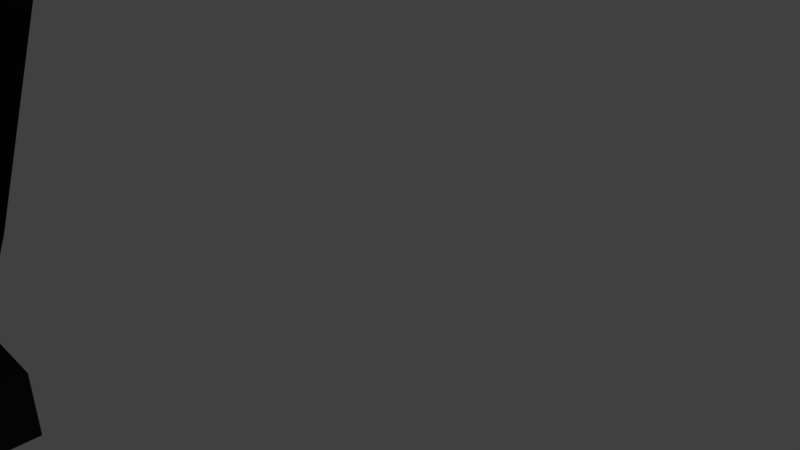 # Source: OriginalPistol_v2.blend  (saved by Blender 2.79.0; exported with 4.5.12 LTS)
import bpy
from mathutils import Matrix  # noqa: F401  (used for matrix-valued properties, if any)

bpy.ops.wm.read_factory_settings(use_empty=True)
scene = bpy.context.scene
scene.name = 'Scene'

# ---- collections
col_collection_1 = bpy.data.collections.new('Collection 1'); scene.collection.children.link(col_collection_1)

# ---- materials (node trees are filled in below, after node groups)
mat_gunmetal = bpy.data.materials.new('GunMetal')
mat_gunmetal.alpha_threshold = 0.0
mat_gunmetal.use_transparent_shadow = False
mat_gunmetal.preview_render_type = 'SHADERBALL'
mat_gunmetal.diffuse_color = (0.02365, 0.02365, 0.02365, 1.0)
mat_gunmetal.roughness = 3.14
mat_gunmetal.specular_intensity = 0.2957
mat_luminous = bpy.data.materials.new('luminous')
mat_luminous.alpha_threshold = 0.0
mat_luminous.use_transparent_shadow = False
mat_luminous.diffuse_color = (0.0, 0.8, 0.004842, 1.0)
mat_luminous.specular_color = (0.02084, 1.0, 0.0)
mat_luminous.roughness = 0.5
mat_luminous.specular_intensity = 0.6703
mat_griprubber = bpy.data.materials.new('GripRubber')
mat_griprubber.alpha_threshold = 0.0
mat_griprubber.use_transparent_shadow = False
mat_griprubber.preview_render_type = 'SHADERBALL'
mat_griprubber.diffuse_color = (0.01002, 0.01002, 0.01002, 1.0)
mat_griprubber.roughness = 3.14
mat_griprubber.specular_intensity = 0.03297
mat_cover = bpy.data.materials.new('Cover')
mat_cover.alpha_threshold = 0.0
mat_cover.use_transparent_shadow = False
mat_cover.preview_render_type = 'SHADERBALL'
mat_cover.diffuse_color = (1.0, 1.0, 1.0, 1.0)
mat_cover.roughness = 3.14
mat_cover.specular_intensity = 0.1192

# ---- material node trees

# ---- world
world_world = bpy.data.worlds.new('World'); scene.world = world_world
world_world.color = (0.05088, 0.05088, 0.05088)
world_world.use_sun_shadow = False
world_world.sun_shadow_jitter_overblur = 0.0
world_world.cycles.sampling_method = 'MANUAL'

# ---- cameras
cam_camera = bpy.data.cameras.new('Camera')
cam_camera.clip_end = 100.0
cam_camera.lens = 35.0
cam_camera.sensor_width = 32.0
cam_camera.sensor_height = 18.0
cam_camera.ortho_scale = 7.314
cam_camera.dof.focus_distance = 0.0
cam_camera.dof.aperture_fstop = 128.0

# ---- lights
light_lamp = bpy.data.lights.new('Lamp', 'POINT')
light_lamp.transmission_factor = 0.0
light_lamp.cutoff_distance = 30.0
light_lamp.energy = 100.0
light_lamp.shadow_buffer_clip_start = 1.001
light_lamp.shadow_soft_size = 0.1
light_lamp.shadow_maximum_resolution = 0.006
light_lamp.use_absolute_resolution = True

# ---- meshes
me_005 = bpy.data.meshes.new('平面.005')
me_005.from_pydata([(1.096e-07, -2.825, -0.06205), (1.096e-07, -2.654, 0.4293), (1.096e-07, 0.6334, 0.4293), (0.8016, -2.825, -0.06205), (0.8016, -2.654, 0.4293), (0.8016, 0.6334, 0.4293), (0.5552, -2.654, 0.4293), (1.096e-07, 0.2491, 0.4293), (0.5552, 0.249, 0.4293), (1.096e-07, -1.061, 7.58), (0.5552, -1.061, 7.58), (1.096e-07, 0.6334, -0.06205), (0.8016, 0.6334, -0.06205), (1.096e-07, 1.996, 7.58), (0.5552, 1.996, 7.58), (0.5552, 1.001, 7.58), (-1.812e-07, 1.001, 7.58), (1.096e-07, -0.8584, 8.508), (0.5552, -0.8584, 8.508), (0.5552, 1.001, 8.508), (-1.812e-07, 1.001, 8.508)], [(9, 13)], [(0, 3, 4, 6, 1), (5, 2, 7, 8, 6, 4), (6, 10, 9, 1), (7, 13, 14, 8), (5, 12, 11, 2), (4, 3, 12, 5), (0, 11, 12, 3), (13, 16, 15, 14), (16, 20, 19, 15), (15, 10, 6, 8, 14), (17, 18, 19, 20), (9, 17, 20, 16), (15, 19, 18, 10), (10, 18, 17, 9)])
me_005.materials.append(mat_gunmetal)
me_005.use_remesh_preserve_volume = False
me_005.use_remesh_preserve_attributes = False
me_005.use_mirror_vertex_groups = False
me_005.update()
me_x = bpy.data.meshes.new('円柱')
me_x.from_pydata([(-2.37e-07, 4.281, 0.5445), (0.0, -4.995, 0.5445), (0.1062, 4.281, 0.5341), (0.1062, -4.995, 0.5341), (0.2084, 4.281, 0.5031), (0.2084, -4.995, 0.5031), (0.3025, 4.281, 0.4528), (0.3025, -4.995, 0.4528), (0.385, 4.281, 0.385), (0.385, -4.995, 0.385), (0.4528, 4.281, 0.3025), (0.4528, -4.995, 0.3025), (0.5031, 4.281, 0.2084), (0.5031, -4.995, 0.2084), (0.5341, 4.281, 0.1062), (0.5341, -4.995, 0.1062), (0.5445, 4.281, 2.594e-07), (0.5445, -4.995, -1.772e-07), (0.5341, 4.281, -0.1062), (0.5341, -4.995, -0.1062), (0.5031, 4.281, -0.2084), (0.5031, -4.995, -0.2084), (0.4528, 4.281, -0.3025), (0.4528, -4.995, -0.3025), (0.385, 4.281, -0.385), (0.385, -4.995, -0.385), (0.3025, 4.281, -0.4528), (0.3025, -4.995, -0.4528), (0.2084, 4.281, -0.5031), (0.2084, -4.995, -0.5031), (0.1062, 4.281, -0.5341), (0.1062, -4.995, -0.5341), (-4.144e-07, 4.281, -0.5445), (-1.774e-07, -4.995, -0.5445), (-0.1062, 4.281, -0.5341), (-0.1062, -4.995, -0.5341), (-0.2084, 4.281, -0.5031), (-0.2084, -4.995, -0.5031), (-0.3025, 4.281, -0.4528), (-0.3025, -4.995, -0.4528), (-0.3851, 4.281, -0.385), (-0.385, -4.995, -0.385), (-0.4528, 4.281, -0.3025), (-0.4528, -4.995, -0.3025), (-0.5031, 4.281, -0.2084), (-0.5031, -4.995, -0.2084), (-0.5341, 4.281, -0.1062), (-0.5341, -4.995, -0.1062), (-0.5445, 4.281, 7.441e-07), (-0.5445, -4.995, 3.075e-07), (-0.5341, 4.281, 0.1062), (-0.5341, -4.995, 0.1062), (-0.5031, 4.281, 0.2084), (-0.5031, -4.995, 0.2084), (-0.4528, 4.281, 0.3025), (-0.4528, -4.995, 0.3025), (-0.385, 4.281, 0.3851), (-0.385, -4.995, 0.385), (-0.3025, 4.281, 0.4528), (-0.3025, -4.995, 0.4528), (-0.2084, 4.281, 0.5031), (-0.2084, -4.995, 0.5031), (-0.1062, 4.281, 0.5341), (-0.1062, -4.995, 0.5341), (-2.891e-07, 4.281, 0.4077), (0.07955, 4.281, 0.3999), (0.07955, -4.995, 0.3999), (-5.214e-08, -4.995, 0.4077), (0.156, 4.281, 0.3767), (0.156, -4.995, 0.3767), (0.2265, 4.281, 0.339), (0.2265, -4.995, 0.339), (0.2883, 4.281, 0.2883), (0.2883, -4.995, 0.2883), (0.339, 4.281, 0.2265), (0.339, -4.995, 0.2265), (0.3767, 4.281, 0.156), (0.3767, -4.995, 0.156), (0.3999, 4.281, 0.07955), (0.3999, -4.995, 0.07955), (0.4077, 4.281, 2.386e-07), (0.4077, -4.995, -1.981e-07), (0.3999, 4.281, -0.07955), (0.3999, -4.995, -0.07955), (0.3767, 4.281, -0.156), (0.3767, -4.995, -0.156), (0.339, 4.281, -0.2265), (0.339, -4.995, -0.2265), (0.2883, 4.281, -0.2883), (0.2883, -4.995, -0.2883), (0.2265, 4.281, -0.339), (0.2265, -4.995, -0.339), (0.156, 4.281, -0.3767), (0.156, -4.995, -0.3767), (0.07955, 4.281, -0.3999), (0.07955, -4.995, -0.3999), (-3.727e-07, 4.281, -0.4077), (-1.357e-07, -4.995, -0.4077), (-0.07955, 4.281, -0.3999), (-0.07955, -4.995, -0.3999), (-0.156, 4.281, -0.3767), (-0.156, -4.995, -0.3767), (-0.2265, 4.281, -0.339), (-0.2265, -4.995, -0.339), (-0.2883, 4.281, -0.2883), (-0.2883, -4.995, -0.2883), (-0.339, 4.281, -0.2265), (-0.339, -4.995, -0.2265), (-0.3767, 4.281, -0.156), (-0.3767, -4.995, -0.156), (-0.3999, 4.281, -0.07955), (-0.3999, -4.995, -0.07955), (-0.4077, 4.281, 6.19e-07), (-0.4077, -4.995, 1.823e-07), (-0.3999, 4.281, 0.07955), (-0.3999, -4.995, 0.07955), (-0.3767, 4.281, 0.156), (-0.3767, -4.995, 0.156), (-0.339, 4.281, 0.2265), (-0.339, -4.995, 0.2265), (-0.2883, 4.281, 0.2883), (-0.2883, -4.995, 0.2883), (-0.2265, 4.281, 0.339), (-0.2265, -4.995, 0.339), (-0.156, 4.281, 0.3767), (-0.156, -4.995, 0.3767), (-0.07955, 4.281, 0.3999), (-0.07955, -4.995, 0.3999)], [], [(0, 1, 3, 2), (2, 3, 5, 4), (4, 5, 7, 6), (6, 7, 9, 8), (8, 9, 11, 10), (10, 11, 13, 12), (12, 13, 15, 14), (14, 15, 17, 16), (16, 17, 19, 18), (18, 19, 21, 20), (20, 21, 23, 22), (22, 23, 25, 24), (24, 25, 27, 26), (26, 27, 29, 28), (28, 29, 31, 30), (30, 31, 33, 32), (32, 33, 35, 34), (34, 35, 37, 36), (36, 37, 39, 38), (38, 39, 41, 40), (40, 41, 43, 42), (42, 43, 45, 44), (44, 45, 47, 46), (46, 47, 49, 48), (48, 49, 51, 50), (50, 51, 53, 52), (52, 53, 55, 54), (54, 55, 57, 56), (56, 57, 59, 58), (58, 59, 61, 60), (60, 61, 63, 62), (62, 63, 1, 0), (64, 65, 66, 67), (65, 68, 69, 66), (68, 70, 71, 69), (70, 72, 73, 71), (72, 74, 75, 73), (74, 76, 77, 75), (76, 78, 79, 77), (78, 80, 81, 79), (80, 82, 83, 81), (82, 84, 85, 83), (84, 86, 87, 85), (86, 88, 89, 87), (88, 90, 91, 89), (90, 92, 93, 91), (92, 94, 95, 93), (94, 96, 97, 95), (96, 98, 99, 97), (98, 100, 101, 99), (100, 102, 103, 101), (102, 104, 105, 103), (104, 106, 107, 105), (106, 108, 109, 107), (108, 110, 111, 109), (110, 112, 113, 111), (112, 114, 115, 113), (114, 116, 117, 115), (116, 118, 119, 117), (118, 120, 121, 119), (120, 122, 123, 121), (122, 124, 125, 123), (124, 126, 127, 125), (126, 64, 67, 127), (60, 62, 126, 124), (45, 43, 107, 109), (8, 10, 74, 72), (63, 61, 125, 127), (26, 28, 92, 90), (11, 9, 73, 75), (44, 46, 110, 108), (29, 27, 91, 93), (62, 0, 64, 126), (47, 45, 109, 111), (10, 12, 76, 74), (1, 63, 127, 67), (28, 30, 94, 92), (13, 11, 75, 77), (46, 48, 112, 110), (31, 29, 93, 95), (49, 47, 111, 113), (12, 14, 78, 76), (30, 32, 96, 94), (15, 13, 77, 79), (48, 50, 114, 112), (33, 31, 95, 97), (51, 49, 113, 115), (14, 16, 80, 78), (32, 34, 98, 96), (17, 15, 79, 81), (50, 52, 116, 114), (35, 33, 97, 99), (53, 51, 115, 117), (16, 18, 82, 80), (34, 36, 100, 98), (19, 17, 81, 83), (0, 2, 65, 64), (52, 54, 118, 116), (37, 35, 99, 101), (3, 1, 67, 66), (55, 53, 117, 119), (18, 20, 84, 82), (36, 38, 102, 100), (21, 19, 83, 85), (54, 56, 120, 118), (39, 37, 101, 103), (2, 4, 68, 65), (57, 55, 119, 121), (20, 22, 86, 84), (5, 3, 66, 69), (38, 40, 104, 102), (23, 21, 85, 87), (56, 58, 122, 120), (41, 39, 103, 105), (4, 6, 70, 68), (59, 57, 121, 123), (22, 24, 88, 86), (7, 5, 69, 71), (40, 42, 106, 104), (25, 23, 87, 89), (58, 60, 124, 122), (43, 41, 105, 107), (6, 8, 72, 70), (61, 59, 123, 125), (24, 26, 90, 88), (9, 7, 71, 73), (42, 44, 108, 106), (27, 25, 89, 91)])
me_x.polygons.foreach_set('use_smooth', [1, 1, 1, 1, 1, 1, 1, 1, 1, 1, 1, 1, 1, 1, 1, 1, 1, 1, 1, 1, 1, 1, 1, 1, 1, 1, 1, 1, 1, 1, 1, 1, 1, 1, 1, 1, 1, 1, 1, 1, 1, 1, 1, 1, 1, 1, 1, 1, 1, 1, 1, 1, 1, 1, 1, 1, 1, 1, 1, 1, 1, 1, 1, 1, 0, 0, 0, 0, 0, 0, 0, 0, 0, 0, 0, 0, 0, 0, 0, 0, 0, 0, 0, 0, 0, 0, 0, 0, 0, 0, 0, 0, 0, 0, 0, 0, 0, 0, 0, 0, 0, 0, 0, 0, 0, 0, 0, 0, 0, 0, 0, 0, 0, 0, 0, 0, 0, 0, 0, 0, 0, 0, 0, 0, 0, 0, 0, 0])
me_x.materials.append(mat_gunmetal)
me_x.use_remesh_preserve_volume = False
me_x.use_remesh_preserve_attributes = False
me_x.use_mirror_vertex_groups = False
me_x.update()
me_001 = bpy.data.meshes.new('平面.001')
me_001.from_pydata([(-2.384e-07, -7.833, -0.5619), (0.6721, -7.833, -0.5619), (0.6721, -7.867, -0.6713), (0.5773, -7.867, -0.6713), (0.7803, -7.898, -0.7724), (0.7803, 6.637, -0.7724), (0.5773, -7.898, -0.7724), (0.4891, 6.637, -0.7724), (-5.96e-08, -7.361, 0.9483), (-5.96e-08, 6.637, 0.9483), (0.7803, -7.464, 0.6192), (0.5737, -7.361, 0.9483), (0.5737, 6.637, 0.9483), (0.3025, 6.637, 0.5679), (0.2084, 6.637, 0.6182), (0.385, 6.637, -0.2699), (0.4528, 6.637, -0.1874), (0.5031, 6.637, 0.3235), (0.5341, 6.637, 0.2213), (0.5031, 6.637, -0.09328), (0.0, 6.637, 0.6596), (0.5341, 6.637, 0.008869), (0.5445, 6.637, 0.1151), (0.1062, 6.637, 0.6492), (0.1062, 6.637, -0.419), (0.2084, 6.637, -0.388), (0.3025, 6.637, -0.3377), (-1.788e-07, 6.637, -0.4294), (0.4528, 6.637, 0.4176), (0.385, 6.637, 0.5002), (-5.96e-08, 6.637, -1.501), (-5.96e-08, 2.769, -1.501), (0.4891, 2.769, -0.7724), (0.7803, -7.273, -0.7724), (0.7803, -6.838, 0.6192), (0.7803, -7.073, -0.7724), (0.7803, -6.638, 0.6192), (0.7803, -6.923, -0.7724), (0.7803, -6.488, 0.6192), (0.7803, -6.723, -0.7724), (0.7803, -6.288, 0.6192), (0.7803, -6.573, -0.7724), (0.7803, -6.138, 0.6192), (0.7803, -6.373, -0.7724), (0.7803, -5.938, 0.6192), (0.7803, -6.223, -0.7724), (0.7803, -5.788, 0.6192), (0.7803, -6.023, -0.7724), (0.7803, -5.588, 0.6192), (0.7803, -5.873, -0.7724), (0.7803, -5.438, 0.6192), (0.7803, -5.673, -0.7724), (0.7803, -5.238, 0.6192), (0.7803, -5.523, -0.7724), (0.7803, -5.088, 0.6192), (0.7803, -5.323, -0.7724), (0.7803, -4.888, 0.6192), (0.7803, -5.173, -0.7724), (0.7803, -4.738, 0.6192), (0.7803, -4.973, -0.7724), (0.7803, -4.538, 0.6192), (0.7803, -4.823, -0.7724), (0.7803, -4.388, 0.6192), (0.7803, -4.623, -0.7724), (0.7803, -4.188, 0.6192), (0.7803, -4.473, -0.7724), (0.7803, -4.038, 0.6192), (0.7803, -4.273, -0.7724), (0.7803, -3.838, 0.6192), (0.7803, -4.123, -0.7724), (0.7803, -3.688, 0.6192), (0.7803, -3.923, -0.7724), (0.7803, -3.488, 0.6192), (0.7803, -3.773, -0.7724), (0.7803, -3.338, 0.6192), (0.7803, -3.573, -0.7724), (0.7803, -3.138, 0.6192), (0.7803, -3.423, -0.7724), (0.7803, -2.988, 0.6192), (0.7803, -3.223, -0.7724), (0.7803, -2.788, 0.6192), (0.7031, -6.838, 0.6192), (0.7031, -7.273, -0.7724), (0.7031, -6.638, 0.6192), (0.7031, -7.073, -0.7724), (0.7031, -6.488, 0.6192), (0.7031, -6.923, -0.7724), (0.7031, -6.288, 0.6192), (0.7031, -6.723, -0.7724), (0.7031, -6.138, 0.6192), (0.7031, -6.573, -0.7724), (0.7031, -5.938, 0.6192), (0.7031, -6.373, -0.7724), (0.7031, -5.788, 0.6192), (0.7031, -6.223, -0.7724), (0.7031, -5.588, 0.6192), (0.7031, -6.023, -0.7724), (0.7031, -5.438, 0.6192), (0.7031, -5.873, -0.7724), (0.7031, -5.238, 0.6192), (0.7031, -5.673, -0.7724), (0.7031, -5.088, 0.6192), (0.7031, -5.523, -0.7724), (0.7031, -4.888, 0.6192), (0.7031, -5.323, -0.7724), (0.7031, -4.738, 0.6192), (0.7031, -5.173, -0.7724), (0.7031, -4.538, 0.6192), (0.7031, -4.973, -0.7724), (0.7031, -4.388, 0.6192), (0.7031, -4.823, -0.7724), (0.7031, -4.188, 0.6192), (0.7031, -4.623, -0.7724), (0.7031, -4.038, 0.6192), (0.7031, -4.473, -0.7724), (0.7031, -3.838, 0.6192), (0.7031, -4.273, -0.7724), (0.7031, -3.688, 0.6192), (0.7031, -4.123, -0.7724), (0.7031, -3.488, 0.6192), (0.7031, -3.923, -0.7724), (0.7031, -3.338, 0.6192), (0.7031, -3.773, -0.7724), (0.7031, -3.138, 0.6192), (0.7031, -3.573, -0.7724), (0.7031, -2.988, 0.6192), (0.7031, -3.423, -0.7724), (0.7031, -2.788, 0.6192), (0.7031, -3.223, -0.7724), (0.5773, 2.769, -0.6713), (0.6507, 2.769, -0.6713), (0.6507, 2.769, 0.6192), (-5.588e-08, -7.307, 0.9065), (0.5245, -7.307, 0.9065), (-2.384e-07, -7.728, -0.5619), (0.6507, -7.728, -0.5619), (0.6506, -7.371, 0.6192), (0.5245, 2.769, 0.9065), (0.6507, -7.763, -0.6713), (-5.96e-08, 2.769, 0.9065), (0.5737, 0.8692, 0.9483), (0.5737, -1.527, 0.9483), (0.7803, 0.8692, 0.6192), (0.7803, -1.527, 0.6192), (0.7803, 0.8692, -0.05612), (0.7803, 0.5973, -0.2682), (0.7803, -1.527, -0.2682), (-5.96e-08, 0.8692, 0.9483), (-5.96e-08, -1.527, 0.9483), (0.5245, 0.8692, 0.9065), (-5.881e-08, 0.8692, 0.9065), (-5.808e-08, -1.527, 0.9065), (0.5245, -1.527, 0.9065), (0.6507, 0.8692, 0.6192), (0.6507, -1.527, 0.6192), (0.6507, -1.527, -0.2682), (0.6507, 0.5973, -0.2682), (0.6507, 0.8692, -0.05612), (2.163e-06, 6.637, -0.8711), (0.05228, 6.637, -0.8762), (0.1026, 6.637, -0.8915), (0.2476, 6.637, -1.242), (0.2228, 6.637, -1.288), (0.2628, 6.637, -1.191), (0.1895, 6.637, -1.329), (0.05228, 6.637, -1.402), (2.25e-06, 6.637, -1.407), (0.1026, 6.637, -1.387), (0.1895, 6.637, -0.9495), (0.1489, 6.637, -0.9162), (0.2228, 6.637, -0.9902), (0.268, 6.637, -1.139), (0.1489, 6.637, -1.362), (0.2628, 6.637, -1.087), (0.2476, 6.637, -1.036), (0.5773, 2.744, -0.7724), (0.7803, 6.637, -0.4721), (0.7803, 1.338, 0.6192), (0.7803, 1.338, -0.1951), (0.7803, 1.615, -0.4721), (0.5737, 1.438, 0.9483), (0.7425, 6.637, -0.4721), (0.7425, 6.637, 0.6192), (0.7425, 1.438, 0.6192), (0.7425, 1.438, -0.1951), (0.7425, 1.715, -0.4721), (0.4891, 6.637, -1.276), (0.2642, 6.637, -1.501), (0.2642, 2.769, -1.501), (0.4891, 2.769, -1.276), (0.7803, 3.991, -0.7724), (0.7803, 3.98, -0.4721), (0.7803, 3.63, -0.7724), (0.7803, 3.505, -0.4721), (0.7425, 3.505, -0.4721), (0.7425, 3.98, -0.4721), (0.6707, 3.505, -0.4721), (0.6707, 3.98, -0.4721), (0.6707, 3.636, -0.7724), (0.6707, 3.991, -0.7724), (9.174e-07, 2.815, -0.8711), (0.05228, 2.815, -0.8762), (0.1026, 2.815, -0.8915), (0.2476, 2.815, -1.242), (0.2228, 2.815, -1.288), (0.2628, 2.815, -1.191), (0.1895, 2.815, -1.329), (0.05228, 2.815, -1.402), (1.005e-06, 2.815, -1.407), (0.1026, 2.815, -1.387), (0.1895, 2.815, -0.9495), (0.1489, 2.815, -0.9162), (0.2228, 2.815, -0.9902), (0.268, 2.815, -1.139), (0.1489, 2.815, -1.362), (0.2628, 2.815, -1.087), (0.2476, 2.815, -1.036), (0.3025, 2.806, 0.5679), (0.2084, 2.806, 0.6182), (0.385, 2.806, -0.2699), (0.4528, 2.806, -0.1874), (0.5031, 2.806, 0.3235), (0.5341, 2.806, 0.2213), (0.5031, 2.806, -0.09328), (-1.248e-06, 2.806, 0.6596), (0.5341, 2.806, 0.008869), (0.5445, 2.806, 0.1151), (0.1062, 2.806, 0.6492), (0.1062, 2.806, -0.419), (0.2084, 2.806, -0.388), (0.3025, 2.806, -0.3377), (-1.427e-06, 2.806, -0.4294), (0.4528, 2.806, 0.4176), (0.385, 2.806, 0.5002)], [], [(0, 1, 2, 3, 6, 4, 10, 11, 8), (10, 4, 33, 34), (66, 65, 114, 113), (30, 187, 188, 31), (5, 7, 186, 187, 30, 166, 165, 167, 172, 164, 162, 161, 163, 171, 173, 174, 170, 168, 169, 160, 159, 158, 27, 24, 25, 26, 15, 16, 19, 21, 22, 18, 17, 28, 29, 13, 14, 23, 20, 9, 12, 182, 181, 176), (31, 188, 189, 32, 175, 129, 130, 131, 137, 139), (36, 35, 37, 38), (47, 48, 95, 96), (40, 39, 41, 42), (74, 73, 122, 121), (44, 43, 45, 46), (56, 54, 101, 103), (48, 47, 49, 50), (52, 51, 53, 54), (55, 56, 103, 104), (56, 55, 57, 58), (38, 37, 86, 85), (60, 59, 61, 62), (64, 62, 109, 111), (64, 63, 65, 66), (68, 67, 69, 70), (71, 73, 74, 72), (80, 78, 125, 127), (75, 77, 78, 76), (63, 64, 111, 112), (5, 176, 191, 190), (81, 82, 84, 83), (85, 86, 88, 87), (89, 90, 92, 91), (93, 94, 96, 95), (97, 98, 100, 99), (101, 102, 104, 103), (105, 106, 108, 107), (109, 110, 112, 111), (113, 114, 116, 115), (117, 118, 120, 119), (122, 124, 123, 121), (126, 128, 127, 125), (48, 46, 93, 95), (39, 40, 87, 88), (58, 57, 106, 105), (40, 38, 85, 87), (75, 76, 123, 124), (50, 49, 98, 97), (67, 68, 115, 116), (34, 33, 82, 81), (68, 66, 113, 115), (42, 41, 90, 89), (59, 60, 107, 108), (76, 74, 121, 123), (60, 58, 105, 107), (78, 77, 126, 125), (51, 52, 99, 100), (70, 69, 118, 117), (52, 50, 97, 99), (43, 44, 91, 92), (62, 61, 110, 109), (44, 42, 89, 91), (79, 80, 127, 128), (35, 36, 83, 84), (54, 53, 102, 101), (71, 72, 119, 120), (36, 34, 81, 83), (72, 70, 117, 119), (46, 45, 94, 93), (152, 154, 136, 133), (147, 150, 149, 140), (152, 141, 143, 154), (8, 11, 141, 148), (153, 142, 140, 149), (141, 152, 151, 148), (6, 3, 129, 175), (130, 129, 3, 2, 138), (192, 198, 196, 194, 193), (37, 35, 84, 86), (41, 39, 88, 90), (43, 92, 94, 45), (49, 47, 96, 98), (51, 100, 102, 53), (57, 55, 104, 106), (59, 108, 110, 61), (65, 63, 112, 114), (67, 116, 118, 69), (73, 71, 120, 122), (77, 75, 124, 126), (133, 136, 135, 134, 132), (1, 0, 134, 135), (2, 1, 135, 138), (131, 130, 138, 135, 136, 154, 155, 156, 157, 153), (137, 131, 153, 149), (139, 137, 149, 150), (10, 34, 36, 38, 40, 42, 44, 46, 48, 50, 52, 54, 56, 58, 60, 62, 64, 66, 68, 70, 72, 74, 76, 78, 80, 143, 141, 11), (155, 154, 143, 146), (140, 142, 177, 180), (151, 152, 133, 132), (140, 180, 12, 9, 147), (155, 146, 145, 156), (144, 157, 156, 145), (142, 153, 157, 144), (179, 193, 194, 185), (183, 184, 185, 194, 195, 181, 182), (177, 183, 180), (177, 178, 184, 183), (178, 179, 185, 184), (180, 183, 182, 12), (186, 189, 188, 187), (186, 7, 32, 189), (192, 193, 179, 178, 177, 142, 144, 145, 146, 143, 80, 79), (195, 197, 199, 190, 191), (195, 191, 176, 181), (196, 198, 199, 197), (195, 194, 196, 197), (4, 6, 175, 32, 7, 5, 190, 199, 198, 192, 79, 128, 126, 124, 122, 120, 118, 116, 114, 112, 110, 108, 106, 104, 102, 100, 98, 96, 94, 92, 90, 88, 86, 84, 82, 33), (158, 159, 201, 200), (174, 173, 215, 216), (169, 168, 210, 211), (159, 160, 202, 201), (168, 170, 212, 210), (161, 162, 204, 203), (171, 163, 205, 213), (162, 164, 206, 204), (160, 169, 211, 202), (163, 161, 203, 205), (172, 167, 209, 214), (164, 172, 214, 206), (173, 171, 213, 215), (165, 166, 208, 207), (170, 174, 216, 212), (167, 165, 207, 209), (26, 25, 229, 230), (22, 21, 225, 226), (20, 23, 227, 224), (23, 14, 218, 227), (28, 17, 221, 232), (18, 22, 226, 222), (13, 29, 233, 217), (21, 19, 223, 225), (14, 13, 217, 218), (29, 28, 232, 233), (25, 24, 228, 229), (16, 15, 219, 220), (15, 26, 230, 219), (17, 18, 222, 221), (24, 27, 231, 228), (19, 16, 220, 223)])
me_001.materials.append(mat_gunmetal)
me_001.use_remesh_preserve_volume = False
me_001.use_remesh_preserve_attributes = False
me_001.use_mirror_vertex_groups = False
me_001.update()
me_x_1 = bpy.data.meshes.new('立方体')
me_x_1.from_pydata([(-0.1102, -0.4155, -0.3231), (-0.1102, -0.4155, 0.1246), (-0.1102, 0.4155, -0.3231), (-0.1102, 0.4155, -0.01959), (0.1102, -0.4155, -0.3231), (0.1102, -0.4155, 0.1246), (0.1102, 0.4155, -0.3231), (0.1102, 0.4155, -0.01959)], [], [(0, 1, 3, 2), (2, 3, 7, 6), (6, 7, 5, 4), (4, 5, 1, 0), (2, 6, 4, 0), (7, 3, 1, 5)])
me_x_1.materials.append(mat_gunmetal)
me_x_1.use_remesh_preserve_volume = False
me_x_1.use_remesh_preserve_attributes = False
me_x_1.use_mirror_vertex_groups = False
me_x_1.update()
me_001_1 = bpy.data.meshes.new('円柱.001')
me_001_1.from_pydata([(0.0, 0.09, 0.09), (0.0, -0.09, 0.09), (0.01756, 0.09, 0.08827), (0.01756, -0.09, 0.08827), (0.03444, 0.09, 0.08315), (0.03444, -0.09, 0.08315), (0.05, 0.09, 0.07483), (0.05, -0.09, 0.07483), (0.06364, 0.09, 0.06364), (0.06364, -0.09, 0.06364), (0.07483, 0.09, 0.05), (0.07483, -0.09, 0.05), (0.08315, 0.09, 0.03444), (0.08315, -0.09, 0.03444), (0.08827, 0.09, 0.01756), (0.08827, -0.09, 0.01756), (0.09, 0.09, 1.073e-08), (0.09, -0.09, 2.861e-09), (0.08827, 0.09, -0.01756), (0.08827, -0.09, -0.01756), (0.08315, 0.09, -0.03444), (0.08315, -0.09, -0.03444), (0.07483, 0.09, -0.05), (0.07483, -0.09, -0.05), (0.06364, 0.09, -0.06364), (0.06364, -0.09, -0.06364), (0.05, 0.09, -0.07483), (0.05, -0.09, -0.07483), (0.03444, 0.09, -0.08315), (0.03444, -0.09, -0.08315), (0.01756, 0.09, -0.08827), (0.01756, -0.09, -0.08827), (-2.933e-08, 0.09, -0.09), (-2.933e-08, -0.09, -0.09), (-0.01756, 0.09, -0.08827), (-0.01756, -0.09, -0.08827), (-0.03444, 0.09, -0.08315), (-0.03444, -0.09, -0.08315), (-0.05, 0.09, -0.07483), (-0.05, -0.09, -0.07483), (-0.06364, 0.09, -0.06364), (-0.06364, -0.09, -0.06364), (-0.07483, 0.09, -0.05), (-0.07483, -0.09, -0.05), (-0.08315, 0.09, -0.03444), (-0.08315, -0.09, -0.03444), (-0.08827, 0.09, -0.01756), (-0.08827, -0.09, -0.01756), (-0.09, 0.09, 9.084e-08), (-0.09, -0.09, 8.297e-08), (-0.08827, 0.09, 0.01756), (-0.08827, -0.09, 0.01756), (-0.08315, 0.09, 0.03444), (-0.08315, -0.09, 0.03444), (-0.07483, 0.09, 0.05), (-0.07483, -0.09, 0.05), (-0.06364, 0.09, 0.06364), (-0.06364, -0.09, 0.06364), (-0.05, 0.09, 0.07483), (-0.05, -0.09, 0.07483), (-0.03444, 0.09, 0.08315), (-0.03444, -0.09, 0.08315), (-0.01756, 0.09, 0.08827), (-0.01756, -0.09, 0.08827)], [], [(0, 1, 3, 2), (2, 3, 5, 4), (4, 5, 7, 6), (6, 7, 9, 8), (8, 9, 11, 10), (10, 11, 13, 12), (12, 13, 15, 14), (14, 15, 17, 16), (16, 17, 19, 18), (18, 19, 21, 20), (20, 21, 23, 22), (22, 23, 25, 24), (24, 25, 27, 26), (26, 27, 29, 28), (28, 29, 31, 30), (30, 31, 33, 32), (32, 33, 35, 34), (34, 35, 37, 36), (36, 37, 39, 38), (38, 39, 41, 40), (40, 41, 43, 42), (42, 43, 45, 44), (44, 45, 47, 46), (46, 47, 49, 48), (48, 49, 51, 50), (50, 51, 53, 52), (52, 53, 55, 54), (54, 55, 57, 56), (56, 57, 59, 58), (58, 59, 61, 60), (3, 1, 63, 61, 59, 57, 55, 53, 51, 49, 47, 45, 43, 41, 39, 37, 35, 33, 31, 29, 27, 25, 23, 21, 19, 17, 15, 13, 11, 9, 7, 5), (60, 61, 63, 62), (62, 63, 1, 0), (0, 2, 4, 6, 8, 10, 12, 14, 16, 18, 20, 22, 24, 26, 28, 30, 32, 34, 36, 38, 40, 42, 44, 46, 48, 50, 52, 54, 56, 58, 60, 62)])
me_001_1.materials.append(mat_luminous)
me_001_1.use_remesh_preserve_volume = False
me_001_1.use_remesh_preserve_attributes = False
me_001_1.use_mirror_vertex_groups = False
me_001_1.update()
me_002 = bpy.data.meshes.new('平面.002')
me_002.from_pydata([(0.664, -2.268, 9.979), (0.664, -2.268, 10.49), (0.664, -1.996, 9.979), (0.664, -1.996, 10.49), (2.798e-08, -1.996, 9.979), (0.1119, -1.996, 10.49), (-2.798e-08, -2.268, 9.979), (-2.798e-08, -2.268, 9.979), (0.1119, -1.996, 10.28), (0.1119, -2.268, 10.28), (-2.82e-08, -1.996, 10.28), (2.776e-08, -2.268, 10.28), (0.3415, -2.268, 10.49), (0.3415, -2.268, 10.28), (0.3415, -2.148, 10.49), (0.1119, -2.148, 10.49), (0.1119, -2.148, 10.28), (0.3415, -2.148, 10.28)], [(6, 7)], [(1, 12, 13, 9, 11, 7, 0), (2, 3, 1, 0), (4, 2, 0, 6), (5, 15, 14, 12, 1, 3), (5, 3, 2, 4, 10, 8), (16, 15, 5, 8), (9, 8, 10, 11), (9, 13, 17, 16), (16, 17, 14, 15), (13, 12, 14, 17)])
me_002.materials.append(mat_gunmetal)
me_002.use_remesh_preserve_volume = False
me_002.use_remesh_preserve_attributes = False
me_002.use_mirror_vertex_groups = False
me_002.update()
me_002_1 = bpy.data.meshes.new('円柱.002')
me_002_1.from_pydata([(0.2221, 0.09, 0.09), (0.2221, -0.09, 0.09), (0.2397, 0.09, 0.08827), (0.2397, -0.09, 0.08827), (0.2565, 0.09, 0.08315), (0.2565, -0.09, 0.08315), (0.2721, 0.09, 0.07483), (0.2721, -0.09, 0.07483), (0.2857, 0.09, 0.06364), (0.2857, -0.09, 0.06364), (0.2969, 0.09, 0.05), (0.2969, -0.09, 0.05), (0.3052, 0.09, 0.03444), (0.3052, -0.09, 0.03444), (0.3104, 0.09, 0.01756), (0.3104, -0.09, 0.01756), (0.3121, 0.09, 1.073e-08), (0.3121, -0.09, 2.861e-09), (0.3104, 0.09, -0.01756), (0.3104, -0.09, -0.01756), (0.3052, 0.09, -0.03444), (0.3052, -0.09, -0.03444), (0.2969, 0.09, -0.05), (0.2969, -0.09, -0.05), (0.2857, 0.09, -0.06364), (0.2857, -0.09, -0.06364), (0.2721, 0.09, -0.07483), (0.2721, -0.09, -0.07483), (0.2565, 0.09, -0.08315), (0.2565, -0.09, -0.08315), (0.2397, 0.09, -0.08827), (0.2397, -0.09, -0.08827), (0.2221, 0.09, -0.09), (0.2221, -0.09, -0.09), (0.2045, 0.09, -0.08827), (0.2045, -0.09, -0.08827), (0.1877, 0.09, -0.08315), (0.1877, -0.09, -0.08315), (0.1721, 0.09, -0.07483), (0.1721, -0.09, -0.07483), (0.1585, 0.09, -0.06364), (0.1585, -0.09, -0.06364), (0.1473, 0.09, -0.05), (0.1473, -0.09, -0.05), (0.139, 0.09, -0.03444), (0.139, -0.09, -0.03444), (0.1338, 0.09, -0.01756), (0.1338, -0.09, -0.01756), (0.1321, 0.09, 9.084e-08), (0.1321, -0.09, 8.297e-08), (0.1338, 0.09, 0.01756), (0.1338, -0.09, 0.01756), (0.139, 0.09, 0.03444), (0.139, -0.09, 0.03444), (0.1473, 0.09, 0.05), (0.1473, -0.09, 0.05), (0.1585, 0.09, 0.06364), (0.1585, -0.09, 0.06364), (0.1721, 0.09, 0.07483), (0.1721, -0.09, 0.07483), (0.1877, 0.09, 0.08315), (0.1877, -0.09, 0.08315), (0.2045, 0.09, 0.08827), (0.2045, -0.09, 0.08827)], [], [(0, 1, 3, 2), (2, 3, 5, 4), (4, 5, 7, 6), (6, 7, 9, 8), (8, 9, 11, 10), (10, 11, 13, 12), (12, 13, 15, 14), (14, 15, 17, 16), (16, 17, 19, 18), (18, 19, 21, 20), (20, 21, 23, 22), (22, 23, 25, 24), (24, 25, 27, 26), (26, 27, 29, 28), (28, 29, 31, 30), (30, 31, 33, 32), (32, 33, 35, 34), (34, 35, 37, 36), (36, 37, 39, 38), (38, 39, 41, 40), (40, 41, 43, 42), (42, 43, 45, 44), (44, 45, 47, 46), (46, 47, 49, 48), (48, 49, 51, 50), (50, 51, 53, 52), (52, 53, 55, 54), (54, 55, 57, 56), (56, 57, 59, 58), (58, 59, 61, 60), (3, 1, 63, 61, 59, 57, 55, 53, 51, 49, 47, 45, 43, 41, 39, 37, 35, 33, 31, 29, 27, 25, 23, 21, 19, 17, 15, 13, 11, 9, 7, 5), (60, 61, 63, 62), (62, 63, 1, 0), (0, 2, 4, 6, 8, 10, 12, 14, 16, 18, 20, 22, 24, 26, 28, 30, 32, 34, 36, 38, 40, 42, 44, 46, 48, 50, 52, 54, 56, 58, 60, 62)])
me_002_1.materials.append(mat_luminous)
me_002_1.use_remesh_preserve_volume = False
me_002_1.use_remesh_preserve_attributes = False
me_002_1.use_mirror_vertex_groups = False
me_002_1.update()
me_x_2 = bpy.data.meshes.new('平面')
me_x_2.from_pydata([(-1.49e-07, -0.01858, 1.903), (1.192e-07, -6.233, -4.679), (1.192e-07, -6.221, -5.239), (1.802e-07, -5.451, -5.273), (1.802e-07, -5.28, -4.782), (1.192e-07, -1.95, -4.782), (-1.49e-07, 4.676, 1.903), (-1.49e-07, 8.888, 2.098), (-1.49e-07, -5.542, 3.318), (-1.49e-07, -5.871, 2.265), (0.6334, -5.975, -5.239), (0.7631, -5.451, -5.273), (0.7631, -5.28, -4.782), (0.5441, -2.166, -4.782), (0.8016, 4.676, 1.903), (0.8016, 4.676, 2.098), (0.8016, 8.888, 2.098), (0.6559, -5.542, 3.318), (0.6559, -5.576, 3.217), (0.8016, -5.607, 3.102), (0.8016, 8.888, 3.102), (0.5773, -5.576, 3.217), (0.5773, -5.607, 3.102), (0.5773, 8.888, 3.102), (0.7684, -0.7408, 0.6703), (-8.941e-08, -0.5081, 0.3956), (0.7539, -0.9329, -0.08111), (-5.96e-08, -0.3654, 0.1273), (-1.49e-07, 3.45, 1.903), (0.5117, 3.45, 1.903), (0.5117, 3.855, 1.903), (-1.49e-07, 3.855, 1.903), (0.5311, 0.2089, 0.01149), (0.5117, 2.726, 0.03286), (0.5117, 2.983, 0.1984), (0.5341, 0.1811, -0.1186), (0.5117, 2.721, -0.2252), (0.5117, 3.081, -0.1002), (0.5117, 3.295, 0.2542), (0.0, 0.3221, 0.06352), (0.0, 0.258, -0.2303), (0.0, 2.726, 0.03286), (0.0, 2.721, -0.2252), (0.0, 2.983, 0.1984), (0.0, 3.081, -0.1002), (0.0, 3.295, 0.2542), (0.0, 8.888, 2.374), (0.6559, 1.052, 3.217), (0.6559, 1.052, 3.318), (0.5773, 1.052, 3.217), (0.5773, 1.052, 3.102), (0.5909, -5.28, -4.782), (1.192e-07, -2.282, -4.782), (0.5909, -2.282, -4.782), (1.192e-07, -5.255, -4.782), (0.5909, -5.255, -4.782), (1.192e-07, -3.662, 2.369), (0.5909, -3.662, 2.369), (1.192e-07, -0.6895, 2.369), (0.5909, -0.6895, 2.369), (0.7631, -5.864, -4.728), (0.3915, -6.233, -4.679), (0.8016, -3.193, 2.099), (0.8016, -5.76, 2.26), (0.3815, -6.221, -5.239), (0.8016, -0.3173, 1.917), (0.5441, -0.01858, 1.903), (0.8016, 0.2004, 1.903), (0.272, -2.063, -4.782), (0.2558, -0.3871, 0.1273), (0.7631, -2.484, -4.782), (0.8016, 4.676, 3.102), (0.8016, 8.888, 2.329), (0.8016, 8.888, 2.138), (0.8016, 4.676, 2.138), (0.8016, 4.676, 2.329), (0.5918, 8.888, 2.329), (0.5918, 4.676, 2.329), (0.5125, 1.052, 3.102), (0.5125, 8.888, 3.102), (0.6104, 4.676, 1.903), (0.8016, 4.744, 2.098), (0.8016, 5.105, 2.098), (-6.954e-07, 5.105, 2.098), (-4.7e-07, 4.744, 2.098), (-4.7e-07, 4.744, 1.906), (-6.954e-07, 5.105, 1.906), (0.6104, 4.744, 1.906), (0.6104, 5.105, 1.906), (0.8016, 5.5, 2.098), (0.8016, 5.862, 2.098), (-4.489e-07, 5.862, 2.098), (-2.235e-07, 5.5, 2.098), (-2.235e-07, 5.5, 1.906), (-4.489e-07, 5.862, 1.906), (0.6104, 5.5, 1.906), (0.6104, 5.862, 1.906), (0.8016, 6.257, 2.098), (0.8016, 6.618, 2.098), (-2.024e-07, 6.618, 2.098), (2.305e-08, 6.257, 2.098), (2.305e-08, 6.257, 1.906), (-2.024e-07, 6.618, 1.906), (0.6104, 6.257, 1.906), (0.6104, 6.618, 1.906), (0.8016, 7.013, 2.098), (0.8016, 7.375, 2.098), (4.418e-08, 7.375, 2.098), (2.696e-07, 7.013, 2.098), (2.696e-07, 7.013, 1.906), (4.418e-08, 7.375, 1.906), (0.6104, 7.013, 1.906), (0.6104, 7.375, 1.906), (0.8016, 7.77, 2.098), (0.8016, 8.131, 2.098), (2.907e-07, 8.131, 2.098), (5.161e-07, 7.77, 2.098), (5.161e-07, 7.77, 1.906), (2.907e-07, 8.131, 1.906), (0.6104, 7.77, 1.906), (0.6104, 8.131, 1.906), (0.8016, 8.527, 2.098), (7.627e-07, 8.527, 2.098), (7.627e-07, 8.527, 1.906), (5.373e-07, 8.888, 1.906), (0.6104, 8.527, 1.906), (0.6104, 8.888, 1.906), (0.5125, -0.5827, 2.607), (0.2798, 8.888, 2.374), (0.5125, 8.888, 2.607), (0.8016, 0.0006952, 3.102), (0.8016, 3.217, 3.102), (0.8016, 3.217, 2.371), (0.8016, 3.024, 2.094), (0.8016, 0.3966, 2.094), (0.8016, 0.0006948, 2.223), (0.647, 0.4834, 3.102), (0.647, 3.217, 3.102), (0.647, 3.217, 2.371), (0.647, 3.024, 2.147), (0.647, 0.8793, 2.147), (0.647, 0.4834, 2.223), (0.7344, -0.8085, 0.00546), (0.746, -0.6772, 0.5174), (0.5117, 0.3222, 0.06352), (0.5117, 0.258, -0.2303), (0.8311, -0.6602, 0.5121), (0.8195, -0.7915, 0.0001029), (0.6161, 0.2259, 0.00613), (0.6192, 0.1982, -0.1239), (0.7881, -0.483, 0.4109), (0.7451, -0.3057, 0.3097), (0.7021, -0.1285, 0.2085), (0.6591, 0.04871, 0.1073), (0.7795, -0.5935, -0.02471), (0.7394, -0.3956, -0.04952), (0.6993, -0.1977, -0.07432), (0.6592, 0.0002552, -0.09913), (0.8137, -0.4732, 0.4079), (0.7708, -0.2959, 0.3067), (0.7278, -0.1187, 0.2055), (0.6848, 0.0585, 0.1043), (0.8051, -0.5837, -0.0277), (0.765, -0.3858, -0.05251), (0.7249, -0.1879, -0.07731), (0.6849, 0.01005, -0.1021), (0.5125, 1.052, 3.318), (-1.247e-07, -5.468, 3.318), (0.6559, -5.468, 3.318), (0.6559, -5.501, 3.217), (0.5773, -5.501, 3.217), (0.5773, -5.533, 3.102), (0.8016, -5.533, 3.102), (-1.247e-07, -5.797, 2.265), (0.8016, -5.686, 2.26), (0.5125, -5.468, 3.318), (0.6193, -5.732, 2.263), (0.5125, -5.533, 3.102), (0.2798, -0.6895, 2.369)], [(81, 84)], [(14, 80, 15), (116, 113, 106, 107), (11, 12, 60, 10), (2, 3, 11, 10, 64), (3, 4, 51, 12, 11), (65, 67, 14, 15, 74, 75, 71, 131, 132, 133, 134, 135, 130, 19, 63, 62), (21, 22, 50, 49), (23, 50, 22), (23, 22, 19, 130, 136, 137, 131, 71, 20), (21, 49, 47, 18), (18, 47, 48, 17), (25, 24, 144, 39), (142, 35, 149, 157, 156, 155, 154, 147), (33, 41, 39, 144), (33, 144, 145, 36), (41, 33, 34, 43), (37, 34, 33, 36), (37, 38, 34), (28, 43, 34, 29), (29, 34, 38, 30), (31, 30, 38, 45), (38, 37, 44, 45), (37, 36, 42, 44), (36, 145, 40, 42), (27, 40, 145, 26, 69), (50, 23, 79, 78), (52, 53, 59, 178, 58), (53, 55, 57, 59), (55, 54, 56, 57), (63, 9, 173, 176, 174), (6, 80, 14, 67, 66, 0, 28, 29, 30, 31), (4, 54, 55, 53, 52, 5, 68, 13, 70, 12, 51), (2, 64, 61, 1), (64, 10, 60, 61), (65, 66, 67), (85, 86, 88, 87, 80, 6), (72, 20, 71, 75), (75, 74, 77), (72, 75, 77, 76), (74, 73, 76, 77), (15, 16, 73, 74), (178, 127, 129, 128), (16, 7, 46, 128, 129, 79, 20, 72, 76, 73), (121, 114, 115, 122), (108, 105, 98, 99), (83, 82, 88, 86), (87, 88, 82, 81, 15, 80), (97, 90, 91, 100), (83, 92, 89, 82), (91, 90, 96, 94), (96, 95, 93, 94), (90, 89, 95, 96), (89, 92, 93, 95), (99, 98, 104, 102), (104, 103, 101, 102), (98, 97, 103, 104), (97, 100, 101, 103), (107, 106, 112, 110), (112, 111, 109, 110), (106, 105, 111, 112), (105, 108, 109, 111), (115, 114, 120, 118), (120, 119, 117, 118), (114, 113, 119, 120), (113, 116, 117, 119), (7, 16, 126, 124), (126, 125, 123, 124), (16, 121, 125, 126), (121, 122, 123, 125), (129, 127, 78, 79), (178, 59, 127), (135, 134, 140, 141), (136, 141, 140, 139, 138, 137), (133, 132, 138, 139), (130, 135, 141, 136), (134, 133, 139, 140), (132, 131, 137, 138), (142, 143, 24, 26), (143, 32, 144, 24), (35, 142, 26, 145), (32, 35, 145, 144), (143, 142, 147, 146), (35, 32, 148, 149), (32, 143, 146, 150, 151, 152, 153, 148), (150, 154, 162, 158), (152, 151, 155, 156), (152, 156, 164, 160), (148, 153, 157, 149), (150, 146, 147, 154), (159, 158, 162, 163), (161, 160, 164, 165), (156, 157, 165, 164), (154, 155, 163, 162), (153, 152, 160, 161), (157, 153, 161, 165), (151, 150, 158, 159), (155, 151, 159, 163), (166, 48, 47, 49, 50, 78), (171, 172, 174, 176, 173, 167, 175, 168, 169, 170), (175, 168, 48, 166), (8, 9, 63, 19, 22, 21, 18, 17), (17, 168, 175, 167, 8), (177, 175, 166, 78), (57, 177, 78, 127, 59), (177, 57, 176), (56, 173, 176, 57), (128, 46, 58, 178)])
me_x_2.polygons.foreach_set('use_smooth', [0, 0, 0, 0, 0, 0, 0, 0, 0, 0, 0, 1, 0, 1, 0, 1, 0, 0, 1, 0, 1, 1, 1, 1, 1, 0, 0, 0, 0, 0, 0, 0, 1, 1, 0, 0, 0, 0, 0, 0, 0, 0, 0, 0, 0, 0, 0, 0, 0, 0, 0, 0, 0, 0, 0, 0, 0, 0, 0, 0, 0, 0, 0, 0, 0, 0, 0, 0, 0, 0, 0, 0, 0, 0, 0, 0, 0, 0, 0, 0, 0, 0, 0, 0, 0, 0, 0, 0, 0, 0, 0, 0, 0, 0, 0, 0, 0, 0, 0, 0, 0, 0, 0, 0, 0, 0, 0])
me_x_2.materials.append(mat_gunmetal)
me_x_2.use_remesh_preserve_volume = False
me_x_2.use_remesh_preserve_attributes = False
me_x_2.use_mirror_vertex_groups = False
me_x_2.update()
me_009 = bpy.data.meshes.new('平面.009')
me_009.from_pydata([(5.564, 0.7559, -0.7559), (5.564, 0.7559, 0.7559), (5.564, -0.7559, -0.7559), (5.564, -0.7559, 0.7559), (4.052, 0.7559, -0.7559), (4.052, 0.7559, 0.7559), (4.052, -0.7559, -0.7559), (4.052, -0.7559, 0.7559)], [], [(0, 1, 3, 2), (2, 3, 7, 6), (6, 7, 5, 4), (4, 5, 1, 0), (2, 6, 4, 0), (7, 3, 1, 5)])
me_009.materials.append(mat_gunmetal)
me_009.use_remesh_preserve_volume = False
me_009.use_remesh_preserve_attributes = False
me_009.use_mirror_vertex_groups = False
me_009.update()
me_008 = bpy.data.meshes.new('平面.008')
me_008.from_pydata([(0.7803, 0.4815, 0.1719), (0.7803, 0.3697, 0.4435), (0.6764, 0.3697, 0.4435), (0.6764, 0.4815, 0.1719), (0.7803, 0.8027, 0.1719), (0.7803, 0.6909, 0.4435), (0.6764, 0.8027, 0.1719), (0.6764, 0.6909, 0.4435), (0.7777, 0.5744, -0.3654), (0.7803, 0.1069, -0.4098), (0.7803, 0.7092, -0.05798), (0.6764, 0.7092, -0.05798), (0.7803, 0.4815, 0.1438), (0.6764, 0.4815, 0.1438), (0.7803, 0.1101, -0.4442), (0.7803, 0.1328, -0.05728), (0.7803, -0.07567, -0.08142), (0.7803, 0.0715, -0.1274), (0.7803, 0.01736, -0.1267), (0.7803, -0.03431, -0.1105), (0.6764, -0.07566, -0.08142), (0.6764, 0.1199, -0.1126), (0.6764, -0.03431, -0.1105), (0.6764, 0.01736, -0.1267), (0.6764, 0.0715, -0.1274), (0.7803, -0.1024, -0.05441), (0.7803, -0.0721, 0.1357), (0.7803, -0.1352, -0.004468), (0.7803, -0.141, 0.0492), (0.7803, -0.1188, 0.09841), (0.6764, -0.0721, 0.1357), (0.6764, -0.1024, -0.05441), (0.6764, -0.1188, 0.09841), (0.6764, -0.141, 0.0492), (0.6764, -0.1352, -0.004466), (0.6739, 0.5776, -0.3997), (0.6764, 0.1101, -0.4442), (0.7777, 0.5776, -0.3997), (0.7803, 0.1101, -0.4442), (0.6897, 0.5744, -0.3654), (0.6922, 0.1069, -0.4098), (0.6741, 0.5788, -0.3666)], [(14, 38)], [(0, 1, 2, 3), (4, 6, 7, 5), (2, 1, 5, 7), (3, 2, 7, 6), (6, 11, 13, 3), (4, 10, 11, 6), (3, 13, 12, 0), (20, 16, 25, 31), (11, 21, 24, 23, 22, 20, 31, 34, 33, 32, 30, 13), (20, 22, 19, 16), (22, 23, 18, 19), (23, 24, 17, 18), (24, 21, 15, 17), (30, 32, 29, 26), (32, 33, 28, 29), (33, 34, 27, 28), (34, 31, 25, 27), (13, 30, 26, 12), (11, 41, 35, 36, 21), (1, 0, 12, 26, 29, 28, 27, 25, 16, 19, 18, 17, 15, 10, 4, 5), (36, 35, 37, 38), (38, 37, 8, 9), (9, 8, 39, 40), (15, 10, 39, 40), (15, 21, 36, 38, 9, 40), (10, 39, 41, 11), (41, 39, 8, 37, 35)])
me_008.materials.append(mat_gunmetal)
me_008.use_remesh_preserve_volume = False
me_008.use_remesh_preserve_attributes = False
me_008.use_mirror_vertex_groups = False
me_008.update()
me_004 = bpy.data.meshes.new('円柱.004')
me_004.from_pydata([(0.0, 1.0, -1.0), (0.0, 1.0, 1.0), (0.1951, 0.9808, -1.0), (0.1951, 0.9808, 1.0), (0.3827, 0.9239, -1.0), (0.3827, 0.9239, 1.0), (0.5556, 0.8315, -1.0), (0.5556, 0.8315, 1.0), (0.7071, 0.7071, -1.0), (0.7071, 0.7071, 1.0), (0.8315, 0.5556, -1.0), (0.8315, 0.5556, 1.0), (0.9239, 0.3827, -1.0), (0.9239, 0.3827, 1.0), (0.9808, 0.1951, -1.0), (0.9808, 0.1951, 1.0), (1.0, 7.55e-08, -1.0), (1.0, 7.55e-08, 1.0), (0.9808, -0.1951, -1.0), (0.9808, -0.1951, 1.0), (0.9239, -0.3827, -1.0), (0.9239, -0.3827, 1.0), (0.8315, -0.5556, -1.0), (0.8315, -0.5556, 1.0), (0.7071, -0.7071, -1.0), (0.7071, -0.7071, 1.0), (0.5556, -0.8315, -1.0), (0.5556, -0.8315, 1.0), (0.3827, -0.9239, -1.0), (0.3827, -0.9239, 1.0), (0.1951, -0.9808, -1.0), (0.1951, -0.9808, 1.0), (-3.258e-07, -1.0, -1.0), (-3.258e-07, -1.0, 1.0), (-0.1951, -0.9808, -1.0), (-0.1951, -0.9808, 1.0), (-0.3827, -0.9239, -1.0), (-0.3827, -0.9239, 1.0), (-0.5556, -0.8315, -1.0), (-0.5556, -0.8315, 1.0), (-0.7071, -0.7071, -1.0), (-0.7071, -0.7071, 1.0), (-0.8315, -0.5556, -1.0), (-0.8315, -0.5556, 1.0), (-0.9239, -0.3827, -1.0), (-0.9239, -0.3827, 1.0), (-0.9808, -0.1951, -1.0), (-0.9808, -0.1951, 1.0), (-1.0, 9.656e-07, -1.0), (-1.0, 9.656e-07, 1.0), (-0.9808, 0.1951, -1.0), (-0.9808, 0.1951, 1.0), (-0.9239, 0.3827, -1.0), (-0.9239, 0.3827, 1.0), (-0.8315, 0.5556, -1.0), (-0.8315, 0.5556, 1.0), (-0.7071, 0.7071, -1.0), (-0.7071, 0.7071, 1.0), (-0.5556, 0.8315, -1.0), (-0.5556, 0.8315, 1.0), (-0.3827, 0.9239, -1.0), (-0.3827, 0.9239, 1.0), (-0.1951, 0.9808, -1.0), (-0.1951, 0.9808, 1.0)], [], [(0, 1, 3, 2), (2, 3, 5, 4), (4, 5, 7, 6), (6, 7, 9, 8), (8, 9, 11, 10), (10, 11, 13, 12), (12, 13, 15, 14), (14, 15, 17, 16), (16, 17, 19, 18), (18, 19, 21, 20), (20, 21, 23, 22), (22, 23, 25, 24), (24, 25, 27, 26), (26, 27, 29, 28), (28, 29, 31, 30), (30, 31, 33, 32), (32, 33, 35, 34), (34, 35, 37, 36), (36, 37, 39, 38), (38, 39, 41, 40), (40, 41, 43, 42), (42, 43, 45, 44), (44, 45, 47, 46), (46, 47, 49, 48), (48, 49, 51, 50), (50, 51, 53, 52), (52, 53, 55, 54), (54, 55, 57, 56), (56, 57, 59, 58), (58, 59, 61, 60), (3, 1, 63, 61, 59, 57, 55, 53, 51, 49, 47, 45, 43, 41, 39, 37, 35, 33, 31, 29, 27, 25, 23, 21, 19, 17, 15, 13, 11, 9, 7, 5), (60, 61, 63, 62), (62, 63, 1, 0), (0, 2, 4, 6, 8, 10, 12, 14, 16, 18, 20, 22, 24, 26, 28, 30, 32, 34, 36, 38, 40, 42, 44, 46, 48, 50, 52, 54, 56, 58, 60, 62)])
me_004.materials.append(mat_gunmetal)
me_004.use_remesh_preserve_volume = False
me_004.use_remesh_preserve_attributes = False
me_004.use_mirror_vertex_groups = False
me_004.update()
me_006 = bpy.data.meshes.new('平面.006')
me_006.from_pydata([(-1.42e-07, -1.901, 5.716), (1.096e-07, -2.209, 5.091), (-1.575e-07, 2.565, 7.114), (1.507e-07, 0.8518, 1.131), (1.096e-07, -2.632, 4.166), (1.096e-07, -2.964, 3.309), (1.096e-07, -3.386, 1.892), (1.096e-07, -3.649, 0.5321), (1.096e-07, 0.6334, 0.4293), (-1.575e-07, -3.288, 7.476), (-1.575e-07, -2.317, 7.279), (-1.575e-07, -1.856, 6.966), (-1.575e-07, -1.758, 6.456), (-1.575e-07, -1.823, 6.028), (0.7862, -2.884, 0.4293), (0.5441, 0.4173, 0.4293), (0.5117, 2.075, 5.607), (-7.983e-08, 2.075, 5.607), (0.5117, 1.988, 5.338), (-6.601e-08, 2.218, 5.338), (0.8016, -1.551, 5.587), (0.3915, -1.901, 5.716), (0.3915, -2.209, 5.091), (0.8016, -1.872, 4.937), (0.3915, -2.632, 4.166), (0.8016, -2.29, 4.021), (0.3915, -2.964, 3.309), (0.8016, -2.612, 3.188), (0.3915, -3.386, 1.892), (0.8247, -3.025, 1.803), (0.7862, -3.28, 0.4826), (0.3915, -3.649, 0.5321), (0.8144, -0.6092, 7.31), (0.7759, -3.177, 7.471), (0.3915, -2.317, 7.279), (0.8144, -2.17, 7.298), (0.3915, -1.856, 6.966), (0.8016, -1.521, 7.187), (0.3915, -1.758, 6.456), (0.8016, -1.381, 6.463), (0.3915, -1.823, 6.028), (0.8016, -1.459, 5.955), (0.8016, 2.266, 7.128), (0.5441, 2.565, 7.114), (0.5441, 0.622, 1.131), (0.8247, 0.3317, 1.171), (0.272, 0.5209, 0.4293), (0.5441, 1.987, 5.333), (0.2558, 2.196, 5.338), (0.272, 0.8302, 1.131), (0.5279, 1.987, 5.336), (0.7862, 0.09983, 0.4293)], [], [(11, 12, 38, 36), (5, 6, 28, 26), (12, 13, 40, 38), (6, 7, 31, 28), (0, 1, 22, 21), (1, 4, 24, 22), (10, 11, 36, 34), (4, 5, 26, 24), (33, 9, 10, 34, 35), (13, 0, 21, 40), (35, 32, 33), (21, 22, 23, 20), (22, 24, 25, 23), (24, 26, 27, 25), (26, 28, 29, 27), (28, 31, 30, 29), (34, 36, 37, 35), (36, 38, 39, 37), (38, 40, 41, 39), (20, 41, 40, 21), (43, 47, 50, 18, 16, 17, 2), (44, 47, 43, 42, 45), (20, 23, 25, 27, 29, 45, 42, 32, 35, 37, 39, 41), (18, 50, 47, 44, 49, 48), (48, 49, 3, 19), (8, 3, 49, 46), (49, 44, 15, 46), (51, 45, 29, 30, 14), (51, 15, 44, 45)])
me_006.polygons.foreach_set('use_smooth', [1, 1, 1, 1, 1, 1, 1, 1, 0, 1, 0, 1, 1, 1, 1, 1, 1, 1, 1, 1, 1, 1, 1, 1, 1, 1, 1, 1, 1])
me_006.materials.append(mat_griprubber)
me_006.use_remesh_preserve_volume = False
me_006.use_remesh_preserve_attributes = False
me_006.use_mirror_vertex_groups = False
me_006.update()
me_004_1 = bpy.data.meshes.new('平面.004')
me_004_1.from_pydata([(0.523, 0.8692, 0.9065), (-5.881e-08, 0.8692, 0.9065), (-5.808e-08, -1.18, 0.9065), (0.523, -1.18, 0.9065), (0.6507, 0.8692, 0.6192), (0.6507, -1.18, 0.6192), (0.6507, -1.18, -0.2682), (0.6507, 0.5973, -0.2682), (0.6507, 0.8692, -0.05612), (0.5881, 0.8692, 0.6079), (0.5015, 0.8692, 0.8565), (0.5015, -1.18, 0.8565), (0.5881, -1.18, 0.6079), (-5.881e-08, 0.8692, 0.8565), (-5.808e-08, -1.18, 0.8565), (0.5881, -1.18, -0.2682), (0.5904, 0.5973, -0.2682), (0.5904, 0.8692, -0.05612)], [], [(4, 0, 3, 5), (1, 2, 3, 0), (5, 6, 7, 8, 4), (9, 12, 11, 10), (13, 10, 11, 14), (12, 9, 17, 16, 15), (2, 14, 11, 3), (1, 13, 14, 2), (4, 9, 10, 0), (8, 17, 9, 4), (5, 12, 15, 6), (3, 11, 12, 5), (6, 15, 16, 7), (0, 10, 13, 1), (7, 16, 17, 8)])
me_004_1.materials.append(mat_cover)
me_004_1.use_remesh_preserve_volume = False
me_004_1.use_remesh_preserve_attributes = False
me_004_1.use_mirror_vertex_groups = False
me_004_1.update()
me_007 = bpy.data.meshes.new('平面.007')
me_007.from_pydata([(5.212e-08, -0.1638, -0.3434), (-1.737e-08, -0.3139, -1.103), (5.212e-08, 0.2521, -0.3434), (-1.737e-08, 0.06672, -1.13), (-1.158e-08, -0.208, -1.748), (-1.158e-08, 0.06453, -1.669), (-5.792e-09, 0.3048, -2.325), (0.3633, 0.2521, -0.3434), (0.3633, -0.1638, -0.3434), (0.3633, -0.3139, -1.103), (0.3633, 0.06672, -1.13), (0.3633, -0.208, -1.748), (0.3633, 0.06453, -1.669), (0.3633, 0.3048, -2.325)], [], [(8, 9, 10, 7), (12, 11, 13), (9, 11, 12, 10), (3, 2, 7, 10), (0, 1, 9, 8), (4, 6, 13, 11), (6, 5, 12, 13), (1, 4, 11, 9), (2, 0, 8, 7), (5, 3, 10, 12)])
me_007.polygons.foreach_set('use_smooth', [1, 1, 1, 1, 1, 1, 1, 1, 0, 1])
me_007.materials.append(mat_gunmetal)
me_007.use_remesh_preserve_volume = False
me_007.use_remesh_preserve_attributes = False
me_007.use_mirror_vertex_groups = False
me_007.update()

# ---- objects
ob_magazine = bpy.data.objects.new('Magazine', me_005)
ob_barrel = bpy.data.objects.new('Barrel', me_x)
ob_slide = bpy.data.objects.new('Slide', me_001)
ob_frontsight = bpy.data.objects.new('FrontSight', me_x_1)
ob_frontsightpoint = bpy.data.objects.new('FrontSightPoint', me_001_1)
ob_rearsight = bpy.data.objects.new('RearSight', me_002)
ob_rearsightpoint = bpy.data.objects.new('RearSightPoint', me_002_1)
ob_body = bpy.data.objects.new('Body', me_x_2)
ob_safty = bpy.data.objects.new('Safty', me_009)
ob_slidestop = bpy.data.objects.new('SlideStop', me_008)
ob_guidrod = bpy.data.objects.new('GuidRod', me_004)
ob_grip = bpy.data.objects.new('Grip', me_006)
ob_ejectioncover = bpy.data.objects.new('EjectionCover', me_004_1)
ob_lamp = bpy.data.objects.new('Lamp', light_lamp)
ob_camera = bpy.data.objects.new('Camera', cam_camera)
ob_trigger = bpy.data.objects.new('Trigger', me_007)

# ---- transforms, parenting, visibility, modifiers, constraints
ob_magazine.location = (0.0, 1.449, 0.4596)
ob_magazine.rotation_euler = (0.0, -0.0, 3.142)
ob_magazine.scale = (1.323, 1.323, 1.323)
ob_magazine.lineart.crease_threshold = 0.0
_m = ob_magazine.modifiers.new('ミラー', 'MIRROR')
ob_barrel.location = (0.0, -8.964, 12.64)
ob_barrel.rotation_euler = (0.0, -0.0, 3.142)
ob_barrel.scale = (1.299, 1.323, 1.299)
ob_barrel.lineart.crease_threshold = 0.0
ob_slide.location = (0.0, -5.037, 12.49)
ob_slide.rotation_euler = (0.0, -0.0, 3.142)
ob_slide.scale = (1.323, 1.323, 1.323)
ob_slide.lineart.crease_threshold = 0.0
_m = ob_slide.modifiers.new('ミラー', 'MIRROR')
ob_frontsight.parent = ob_slide
ob_frontsight.matrix_parent_inverse = Matrix(((1.0, 0.0, 0.0, -5.96e-08), (0.0, 1.0, 0.0, -0.727), (0.0, 0.0, 1.0, -9.593), (0.0, 0.0, 0.0, 1.0)))
ob_frontsight.location = (5.96e-08, 6.416, 10.86)
ob_frontsight.lineart.crease_threshold = 0.0
ob_frontsightpoint.parent = ob_frontsight
ob_frontsightpoint.matrix_parent_inverse = Matrix(((1.0, 0.0, 0.0, -0.0), (0.0, 1.0, 0.0, -6.416), (0.0, 0.0, 1.0, -10.86), (0.0, 0.0, 0.0, 1.0)))
ob_frontsightpoint.location = (0.0003696, 6.063, 10.85)
ob_frontsightpoint.lineart.crease_threshold = 0.0
ob_rearsight.parent = ob_slide
ob_rearsight.matrix_parent_inverse = Matrix(((1.0, 0.0, 0.0, -5.96e-08), (0.0, 1.0, 0.0, -0.727), (0.0, 0.0, 1.0, -9.593), (0.0, 0.0, 0.0, 1.0)))
ob_rearsight.location = (5.96e-08, -4.128, 0.4998)
ob_rearsight.lineart.crease_threshold = 0.0
_m = ob_rearsight.modifiers.new('ミラー', 'MIRROR')
ob_rearsightpoint.parent = ob_rearsight
ob_rearsightpoint.matrix_parent_inverse = Matrix(((1.0, 0.0, 0.0, 0.0), (0.0, 1.0, 0.0, 4.128), (0.0, 0.0, 1.0, -0.4998), (0.0, 0.0, 0.0, 1.0)))
ob_rearsightpoint.location = (-1.49e-08, -6.23, 10.89)
ob_rearsightpoint.lineart.crease_threshold = 0.0
_m = ob_rearsightpoint.modifiers.new('ミラー', 'MIRROR')
ob_body.location = (0.0, -1.969, 7.354)
ob_body.rotation_euler = (0.0, -0.0, 3.142)
ob_body.scale = (1.323, 1.323, 1.323)
ob_body.lineart.crease_threshold = 0.0
_m = ob_body.modifiers.new('ミラー', 'MIRROR')
ob_safty.parent = ob_body
ob_safty.matrix_parent_inverse = Matrix(((-0.7559, -2.463e-07, 0.0, -4.849e-07), (2.463e-07, -0.7559, -1.49e-08, -1.488), (0.0, 0.0, 0.7559, -5.558), (0.0, 0.0, 0.0, 1.0)))
ob_safty.location = (0.0, 1.551, 11.13)
ob_safty.rotation_euler = (-0.08324, 2.709e-08, 3.142)
ob_safty.scale = (0.2562, 0.9273, -0.1852)
ob_safty.lineart.crease_threshold = 0.0
_m = ob_safty.modifiers.new('ミラー', 'MIRROR')
ob_slidestop.parent = ob_body
ob_slidestop.matrix_parent_inverse = Matrix(((-0.7559, -2.463e-07, 0.0, -4.849e-07), (2.463e-07, -0.7559, -1.49e-08, -1.488), (0.0, 0.0, 0.7559, -5.558), (0.0, 0.0, 0.0, 1.0)))
ob_slidestop.location = (0.0, -4.948, 11.24)
ob_slidestop.rotation_euler = (-0.69, 1.892e-07, 3.142)
ob_slidestop.scale = (1.323, 1.323, 1.323)
ob_slidestop.lineart.crease_threshold = 0.0
_m = ob_slidestop.modifiers.new('ミラー', 'MIRROR')
ob_guidrod.parent = ob_body
ob_guidrod.matrix_parent_inverse = Matrix(((-0.7559, -2.463e-07, 0.0, -4.849e-07), (2.463e-07, -0.7559, -1.49e-08, -1.488), (0.0, 0.0, 0.7559, -5.558), (0.0, 0.0, 0.0, 1.0)))
ob_guidrod.location = (1.553e-14, -9.645, 10.98)
ob_guidrod.rotation_euler = (1.571, 0.0, 0.0)
ob_guidrod.scale = (0.335, 0.335, 4.07)
ob_guidrod.lineart.crease_threshold = 0.0
ob_grip.parent = ob_body
ob_grip.matrix_parent_inverse = Matrix(((1.0, 0.0, 0.0, -0.0), (0.0, 1.0, 0.0, 1.545), (0.0, 0.0, 1.0, -5.711), (0.0, 0.0, 0.0, 1.0)))
ob_grip.location = (0.0, -4.128, 0.4998)
ob_grip.lineart.crease_threshold = 0.0
_m = ob_grip.modifiers.new('ミラー', 'MIRROR')
ob_ejectioncover.parent = ob_body
ob_ejectioncover.matrix_parent_inverse = Matrix(((1.0, 0.0, 0.0, -0.0), (0.0, 1.0, 0.0, 1.545), (0.0, 0.0, 1.0, -5.711), (0.0, 0.0, 0.0, 1.0)))
ob_ejectioncover.location = (0.0, 0.5879, 9.593)
ob_ejectioncover.scale = (0.9837, 1.401, 0.9837)
ob_ejectioncover.lineart.crease_threshold = 0.0
_m = ob_ejectioncover.modifiers.new('ミラー', 'MIRROR')
ob_lamp.location = (-3.806, -6.811, 8.607)
ob_lamp.rotation_euler = (0.6503, 0.05522, 5.008)
ob_lamp.lock_rotations_4d = False
ob_lamp.empty_display_type = 'ARROWS'
ob_lamp.color = (0.0, 0.0, 0.0, 0.0)
ob_lamp.lineart.crease_threshold = 0.0
ob_camera.location = (-7.481, 2.436, 5.344)
ob_camera.rotation_euler = (1.109, -0.0, 3.957)
ob_camera.lock_rotations_4d = False
ob_camera.empty_display_type = 'ARROWS'
ob_camera.color = (0.0, 0.0, 0.0, 0.0)
ob_camera.display_type = 'WIRE'
ob_camera.lineart.crease_threshold = 0.0
ob_trigger.location = (0.0, -3.254, 10.64)
ob_trigger.rotation_euler = (0.0, 0.0, 3.142)
ob_trigger.scale = (1.0, 1.0, 1.258)
ob_trigger.lineart.crease_threshold = 0.0
_m = ob_trigger.modifiers.new('ミラー', 'MIRROR')

# ---- collection membership
col_collection_1.objects.link(ob_magazine)
col_collection_1.objects.link(ob_barrel)
col_collection_1.objects.link(ob_slide)
col_collection_1.objects.link(ob_frontsight)
col_collection_1.objects.link(ob_frontsightpoint)
col_collection_1.objects.link(ob_rearsight)
col_collection_1.objects.link(ob_rearsightpoint)
col_collection_1.objects.link(ob_body)
col_collection_1.objects.link(ob_safty)
col_collection_1.objects.link(ob_slidestop)
col_collection_1.objects.link(ob_guidrod)
col_collection_1.objects.link(ob_grip)
col_collection_1.objects.link(ob_ejectioncover)
col_collection_1.objects.link(ob_lamp)
col_collection_1.objects.link(ob_camera)
col_collection_1.objects.link(ob_trigger)

# ---- scene / render settings (as saved in the file)
scene.camera = ob_camera
scene.frame_start = 1; scene.frame_end = 250; scene.frame_set(101)
scene.render.engine = 'BLENDER_EEVEE_NEXT'
scene.render.resolution_percentage = 50
scene.render.dither_intensity = 0.0
scene.cycles.use_denoising = False
scene.cycles.samples = 128
scene.cycles.sampling_pattern = 'TABULATED_SOBOL'
scene.cycles.use_adaptive_sampling = False
scene.cycles.use_light_tree = False
scene.cycles.blur_glossy = 0.0
scene.cycles.sample_clamp_indirect = 0.0
scene.view_settings.view_transform = 'Standard'
bpy.context.view_layer.update()
